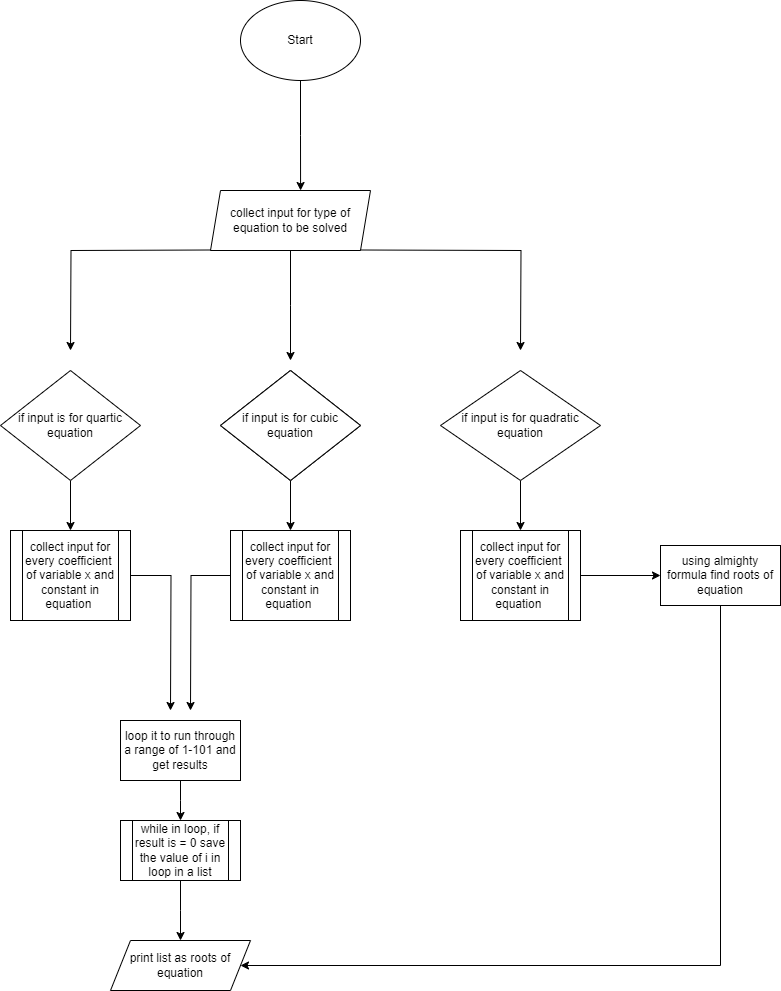

The diagram above was exported from draw.io. Its source (the exported page's mxGraphModel, read from the mxfile embedded in the PNG):
<mxGraphModel dx="1034" dy="1628" grid="1" gridSize="10" guides="1" tooltips="1" connect="1" arrows="1" fold="1" page="1" pageScale="1" pageWidth="827" pageHeight="1169" math="0" shadow="0">
  <root>
    <mxCell id="WIyWlLk6GJQsqaUBKTNV-0" />
    <mxCell id="WIyWlLk6GJQsqaUBKTNV-1" parent="WIyWlLk6GJQsqaUBKTNV-0" />
    <mxCell id="Ha4cl0r3LtYAa_IA_vmH-0" value="" style="edgeStyle=orthogonalEdgeStyle;rounded=0;orthogonalLoop=1;jettySize=auto;html=1;entryX=0.563;entryY=0;entryDx=0;entryDy=0;entryPerimeter=0;" edge="1" parent="WIyWlLk6GJQsqaUBKTNV-1" source="Ha4cl0r3LtYAa_IA_vmH-1" target="Ha4cl0r3LtYAa_IA_vmH-4">
      <mxGeometry relative="1" as="geometry">
        <mxPoint x="390" y="-900" as="targetPoint" />
      </mxGeometry>
    </mxCell>
    <mxCell id="Ha4cl0r3LtYAa_IA_vmH-1" value="Start" style="ellipse;whiteSpace=wrap;html=1;" vertex="1" parent="WIyWlLk6GJQsqaUBKTNV-1">
      <mxGeometry x="330" y="-1080" width="120" height="80" as="geometry" />
    </mxCell>
    <mxCell id="Ha4cl0r3LtYAa_IA_vmH-3" value="" style="edgeStyle=orthogonalEdgeStyle;rounded=0;orthogonalLoop=1;jettySize=auto;html=1;" edge="1" parent="WIyWlLk6GJQsqaUBKTNV-1" source="Ha4cl0r3LtYAa_IA_vmH-4">
      <mxGeometry relative="1" as="geometry">
        <mxPoint x="380" y="-720" as="targetPoint" />
      </mxGeometry>
    </mxCell>
    <mxCell id="Ha4cl0r3LtYAa_IA_vmH-4" value="collect input for type of equation to be solved" style="shape=parallelogram;perimeter=parallelogramPerimeter;whiteSpace=wrap;html=1;fixedSize=1;size=10;" vertex="1" parent="WIyWlLk6GJQsqaUBKTNV-1">
      <mxGeometry x="300" y="-890" width="160" height="60" as="geometry" />
    </mxCell>
    <mxCell id="Ha4cl0r3LtYAa_IA_vmH-5" value="if input is for cubic equation" style="rhombus;whiteSpace=wrap;html=1;" vertex="1" parent="WIyWlLk6GJQsqaUBKTNV-1">
      <mxGeometry x="310" y="-710" width="140" height="110" as="geometry" />
    </mxCell>
    <mxCell id="Ha4cl0r3LtYAa_IA_vmH-6" value="" style="edgeStyle=orthogonalEdgeStyle;rounded=0;orthogonalLoop=1;jettySize=auto;html=1;" edge="1" parent="WIyWlLk6GJQsqaUBKTNV-1">
      <mxGeometry relative="1" as="geometry">
        <mxPoint x="450" y="-830.5" as="sourcePoint" />
        <mxPoint x="610" y="-730" as="targetPoint" />
      </mxGeometry>
    </mxCell>
    <mxCell id="Ha4cl0r3LtYAa_IA_vmH-7" value="" style="edgeStyle=orthogonalEdgeStyle;rounded=0;orthogonalLoop=1;jettySize=auto;html=1;" edge="1" parent="WIyWlLk6GJQsqaUBKTNV-1">
      <mxGeometry relative="1" as="geometry">
        <mxPoint x="300" y="-830.5" as="sourcePoint" />
        <mxPoint x="160" y="-730" as="targetPoint" />
      </mxGeometry>
    </mxCell>
    <mxCell id="Ha4cl0r3LtYAa_IA_vmH-8" value="" style="edgeStyle=orthogonalEdgeStyle;rounded=0;orthogonalLoop=1;jettySize=auto;html=1;" edge="1" parent="WIyWlLk6GJQsqaUBKTNV-1" source="Ha4cl0r3LtYAa_IA_vmH-9" target="Ha4cl0r3LtYAa_IA_vmH-17">
      <mxGeometry relative="1" as="geometry" />
    </mxCell>
    <mxCell id="Ha4cl0r3LtYAa_IA_vmH-9" value="if input is for cubic equation" style="rhombus;whiteSpace=wrap;html=1;" vertex="1" parent="WIyWlLk6GJQsqaUBKTNV-1">
      <mxGeometry x="310" y="-710" width="140" height="110" as="geometry" />
    </mxCell>
    <mxCell id="Ha4cl0r3LtYAa_IA_vmH-10" value="" style="edgeStyle=orthogonalEdgeStyle;rounded=0;orthogonalLoop=1;jettySize=auto;html=1;" edge="1" parent="WIyWlLk6GJQsqaUBKTNV-1" source="Ha4cl0r3LtYAa_IA_vmH-11" target="Ha4cl0r3LtYAa_IA_vmH-19">
      <mxGeometry relative="1" as="geometry" />
    </mxCell>
    <mxCell id="Ha4cl0r3LtYAa_IA_vmH-11" value="if input is for quadratic equation" style="rhombus;whiteSpace=wrap;html=1;" vertex="1" parent="WIyWlLk6GJQsqaUBKTNV-1">
      <mxGeometry x="530" y="-710" width="160" height="110" as="geometry" />
    </mxCell>
    <mxCell id="Ha4cl0r3LtYAa_IA_vmH-12" value="" style="edgeStyle=orthogonalEdgeStyle;rounded=0;orthogonalLoop=1;jettySize=auto;html=1;" edge="1" parent="WIyWlLk6GJQsqaUBKTNV-1" source="Ha4cl0r3LtYAa_IA_vmH-13" target="Ha4cl0r3LtYAa_IA_vmH-15">
      <mxGeometry relative="1" as="geometry" />
    </mxCell>
    <mxCell id="Ha4cl0r3LtYAa_IA_vmH-13" value="if input is for quartic equation" style="rhombus;whiteSpace=wrap;html=1;" vertex="1" parent="WIyWlLk6GJQsqaUBKTNV-1">
      <mxGeometry x="90" y="-710" width="140" height="110" as="geometry" />
    </mxCell>
    <mxCell id="Ha4cl0r3LtYAa_IA_vmH-14" value="" style="edgeStyle=orthogonalEdgeStyle;rounded=0;orthogonalLoop=1;jettySize=auto;html=1;" edge="1" parent="WIyWlLk6GJQsqaUBKTNV-1" source="Ha4cl0r3LtYAa_IA_vmH-15">
      <mxGeometry relative="1" as="geometry">
        <mxPoint x="260" y="-370" as="targetPoint" />
      </mxGeometry>
    </mxCell>
    <mxCell id="Ha4cl0r3LtYAa_IA_vmH-15" value="collect input for every coefficient&amp;nbsp; of variable x and constant in equation&lt;span style=&quot;background-color: initial;&quot;&gt;&amp;nbsp;&lt;/span&gt;" style="shape=process;whiteSpace=wrap;html=1;backgroundOutline=1;" vertex="1" parent="WIyWlLk6GJQsqaUBKTNV-1">
      <mxGeometry x="100" y="-550" width="120" height="90" as="geometry" />
    </mxCell>
    <mxCell id="Ha4cl0r3LtYAa_IA_vmH-16" value="" style="edgeStyle=orthogonalEdgeStyle;rounded=0;orthogonalLoop=1;jettySize=auto;html=1;" edge="1" parent="WIyWlLk6GJQsqaUBKTNV-1" source="Ha4cl0r3LtYAa_IA_vmH-17">
      <mxGeometry relative="1" as="geometry">
        <mxPoint x="280" y="-370" as="targetPoint" />
      </mxGeometry>
    </mxCell>
    <mxCell id="Ha4cl0r3LtYAa_IA_vmH-17" value="collect input for every coefficient&amp;nbsp; of variable x and constant in equation&lt;span style=&quot;background-color: initial;&quot;&gt;&amp;nbsp;&lt;/span&gt;" style="shape=process;whiteSpace=wrap;html=1;backgroundOutline=1;" vertex="1" parent="WIyWlLk6GJQsqaUBKTNV-1">
      <mxGeometry x="320" y="-550" width="120" height="90" as="geometry" />
    </mxCell>
    <mxCell id="Ha4cl0r3LtYAa_IA_vmH-18" value="" style="edgeStyle=orthogonalEdgeStyle;rounded=0;orthogonalLoop=1;jettySize=auto;html=1;" edge="1" parent="WIyWlLk6GJQsqaUBKTNV-1" source="Ha4cl0r3LtYAa_IA_vmH-19" target="Ha4cl0r3LtYAa_IA_vmH-26">
      <mxGeometry relative="1" as="geometry" />
    </mxCell>
    <mxCell id="Ha4cl0r3LtYAa_IA_vmH-19" value="collect input for every coefficient&amp;nbsp; of variable x and constant in equation&lt;span style=&quot;background-color: initial;&quot;&gt;&amp;nbsp;&lt;/span&gt;" style="shape=process;whiteSpace=wrap;html=1;backgroundOutline=1;" vertex="1" parent="WIyWlLk6GJQsqaUBKTNV-1">
      <mxGeometry x="550" y="-550" width="120" height="90" as="geometry" />
    </mxCell>
    <mxCell id="Ha4cl0r3LtYAa_IA_vmH-20" value="" style="edgeStyle=orthogonalEdgeStyle;rounded=0;orthogonalLoop=1;jettySize=auto;html=1;" edge="1" parent="WIyWlLk6GJQsqaUBKTNV-1" source="Ha4cl0r3LtYAa_IA_vmH-21">
      <mxGeometry relative="1" as="geometry">
        <mxPoint x="270" y="-260" as="targetPoint" />
      </mxGeometry>
    </mxCell>
    <mxCell id="Ha4cl0r3LtYAa_IA_vmH-21" value="loop it to run through a range of 1-101 and get results" style="rounded=0;whiteSpace=wrap;html=1;" vertex="1" parent="WIyWlLk6GJQsqaUBKTNV-1">
      <mxGeometry x="210" y="-360" width="120" height="60" as="geometry" />
    </mxCell>
    <mxCell id="Ha4cl0r3LtYAa_IA_vmH-22" value="" style="edgeStyle=orthogonalEdgeStyle;rounded=0;orthogonalLoop=1;jettySize=auto;html=1;" edge="1" parent="WIyWlLk6GJQsqaUBKTNV-1" source="Ha4cl0r3LtYAa_IA_vmH-23">
      <mxGeometry relative="1" as="geometry">
        <mxPoint x="270" y="-140" as="targetPoint" />
      </mxGeometry>
    </mxCell>
    <mxCell id="Ha4cl0r3LtYAa_IA_vmH-23" value="while in loop, if result is = 0 save the value of i in loop in a list" style="shape=process;whiteSpace=wrap;html=1;backgroundOutline=1;rounded=0;" vertex="1" parent="WIyWlLk6GJQsqaUBKTNV-1">
      <mxGeometry x="210" y="-260" width="120" height="60" as="geometry" />
    </mxCell>
    <mxCell id="Ha4cl0r3LtYAa_IA_vmH-24" value="print list as roots of equation" style="shape=parallelogram;perimeter=parallelogramPerimeter;whiteSpace=wrap;html=1;fixedSize=1;rounded=0;" vertex="1" parent="WIyWlLk6GJQsqaUBKTNV-1">
      <mxGeometry x="200" y="-140" width="140" height="50" as="geometry" />
    </mxCell>
    <mxCell id="Ha4cl0r3LtYAa_IA_vmH-25" value="" style="edgeStyle=orthogonalEdgeStyle;rounded=0;orthogonalLoop=1;jettySize=auto;html=1;" edge="1" parent="WIyWlLk6GJQsqaUBKTNV-1" source="Ha4cl0r3LtYAa_IA_vmH-26" target="Ha4cl0r3LtYAa_IA_vmH-24">
      <mxGeometry relative="1" as="geometry">
        <mxPoint x="590" y="-130" as="targetPoint" />
        <Array as="points">
          <mxPoint x="810" y="-115" />
        </Array>
      </mxGeometry>
    </mxCell>
    <mxCell id="Ha4cl0r3LtYAa_IA_vmH-26" value="using almighty formula find roots of equation" style="whiteSpace=wrap;html=1;" vertex="1" parent="WIyWlLk6GJQsqaUBKTNV-1">
      <mxGeometry x="750" y="-535" width="120" height="60" as="geometry" />
    </mxCell>
  </root>
</mxGraphModel>